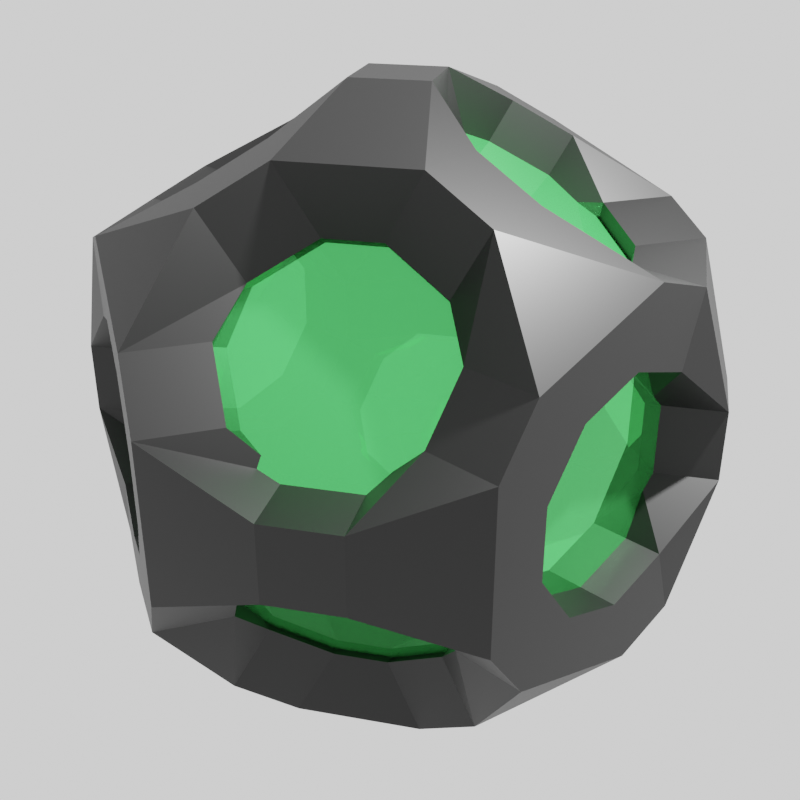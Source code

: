 # Source: dodecahedron.blend  (saved by Blender 2.92.15; exported with 4.5.12 LTS)
import bpy
from mathutils import Matrix  # noqa: F401  (used for matrix-valued properties, if any)

bpy.ops.wm.read_factory_settings(use_empty=True)
scene = bpy.context.scene
scene.name = 'Scene'

# ---- collections
col_collection = bpy.data.collections.new('Collection'); scene.collection.children.link(col_collection)

# ---- materials (node trees are filled in below, after node groups)
mat_material_001 = bpy.data.materials.new('Material.001')
mat_material_002 = bpy.data.materials.new('Material.002')

# ---- material node trees
mat_material_001.use_nodes = True; mat_material_001.node_tree.nodes.clear()
_N = mat_material_001.node_tree.nodes; _L = mat_material_001.node_tree.links
n0 = _N.new('ShaderNodeBsdfPrincipled'); n0.name = 'Principled BSDF'; n0.location = (10, 300)
n0.distribution = 'GGX'
n0.subsurface_method = 'BURLEY'
n0.inputs[0].default_value = (0.0, 0.0, 0.0, 1.0)
n0.inputs[3].default_value = 1.45
n0.inputs[27].default_value = (0.0, 0.0, 0.0, 1.0)
n0.inputs[28].default_value = 1.0
n1 = _N.new('ShaderNodeOutputMaterial'); n1.name = 'Material Output'; n1.location = (300, 300)
_L.new(n0.outputs[0], n1.inputs[0])
n1.is_active_output = True
mat_material_002.use_nodes = True; mat_material_002.node_tree.nodes.clear()
_N = mat_material_002.node_tree.nodes; _L = mat_material_002.node_tree.links
n0 = _N.new('ShaderNodeBsdfPrincipled'); n0.name = 'Principled BSDF'; n0.location = (10, 300)
n0.distribution = 'GGX'
n0.subsurface_method = 'BURLEY'
n0.inputs[0].default_value = (0.1231, 0.8829, 0.2015, 1.0)
n0.inputs[1].default_value = 0.5
n0.inputs[2].default_value = 0.0
n0.inputs[3].default_value = 1.0
n0.inputs[18].default_value = 0.8
n0.inputs[27].default_value = (0.0, 0.0, 0.0, 1.0)
n0.inputs[28].default_value = 1.0
n1 = _N.new('ShaderNodeOutputMaterial'); n1.name = 'Material Output'; n1.location = (300, 300)
_L.new(n0.outputs[0], n1.inputs[0])
n1.is_active_output = True

# ---- world
world_world = bpy.data.worlds.new('World'); scene.world = world_world
world_world.use_nodes = True; world_world.node_tree.nodes.clear()
_N = world_world.node_tree.nodes; _L = world_world.node_tree.links
n0 = _N.new('ShaderNodeOutputWorld'); n0.name = 'World Output'; n0.location = (300, 300)
n1 = _N.new('ShaderNodeBackground'); n1.name = 'Background'; n1.location = (10, 300)
n1.inputs[0].default_value = (1.0, 1.0, 1.0, 1.0)
_L.new(n1.outputs[0], n0.inputs[0])
n0.is_active_output = True
world_world.color = (0.05088, 0.05088, 0.05088)
world_world.use_sun_shadow = False
world_world.sun_shadow_jitter_overblur = 0.0

# ---- cameras
cam_camera = bpy.data.cameras.new('Camera')
cam_camera.clip_end = 100.0
cam_camera.ortho_scale = 7.314

# ---- lights
light_light = bpy.data.lights.new('Light', 'POINT')
light_light.transmission_factor = 0.0
light_light.energy = 1e+04
light_light.shadow_soft_size = 0.1
light_light.shadow_maximum_resolution = 0.006
light_light.use_absolute_resolution = True

# ---- meshes
me_solid = bpy.data.meshes.new('Solid')
me_solid.from_pydata([(1.155, 1.155, 1.155), (1.155, 1.155, -1.155), (1.155, -1.155, 1.155), (1.155, -1.155, -1.155), (-1.155, 1.155, 1.155), (-1.155, 1.155, -1.155), (-1.155, -1.155, 1.155), (-1.155, -1.155, -1.155), (0.7136, 1.868, 0.0), (-0.7136, 1.868, 0.0), (0.7136, -1.868, 0.0), (-0.7136, -1.868, 0.0), (1.868, 0.0, 0.7136), (1.868, 0.0, -0.7136), (-1.868, 0.0, 0.7136), (-1.868, 0.0, -0.7136), (0.0, 0.7136, 1.868), (0.0, -0.7136, 1.868), (0.0, 0.7136, -1.868), (0.0, -0.7136, -1.868)], [(5, 18), (7, 15), (0, 8), (8, 9), (2, 10), (6, 11), (0, 12), (12, 13), (4, 14), (5, 15), (0, 16), (16, 17), (1, 18), (3, 19), (7, 19), (6, 17), (10, 11), (1, 8), (7, 11), (14, 15), (1, 13), (3, 10), (2, 12), (4, 9), (5, 9), (3, 13), (2, 17), (18, 19), (4, 16), (6, 14)], [])
me_solid.materials.append(mat_material_001)
me_solid.use_remesh_fix_poles = True
me_solid.use_remesh_preserve_attributes = False
me_solid.use_mirror_vertex_groups = False
me_solid.update()
me_solid_001 = bpy.data.meshes.new('Solid.001')
me_solid_001.from_pydata([(1.155, 1.155, 1.155), (1.155, 1.155, -1.155), (1.155, -1.155, 1.155), (1.155, -1.155, -1.155), (-1.155, 1.155, 1.155), (-1.155, 1.155, -1.155), (-1.155, -1.155, 1.155), (-1.155, -1.155, -1.155), (0.7136, 1.868, 0.0), (-0.7136, 1.868, 0.0), (0.7136, -1.868, 0.0), (-0.7136, -1.868, 0.0), (1.868, 0.0, 0.7136), (1.868, 0.0, -0.7136), (-1.868, 0.0, 0.7136), (-1.868, 0.0, -0.7136), (0.0, 0.7136, 1.868), (0.0, -0.7136, 1.868), (0.0, 0.7136, -1.868), (0.0, -0.7136, -1.868)], [], [(0, 8, 4, 16), (8, 9, 4), (0, 12, 1, 8), (12, 13, 1), (0, 16, 2, 12), (16, 17, 2), (8, 1, 5, 9), (1, 18, 5), (12, 2, 3, 13), (2, 10, 3), (16, 4, 6, 17), (4, 14, 6), (9, 5, 14, 4), (5, 15, 14), (6, 11, 2, 17), (11, 10, 2), (3, 19, 1, 13), (19, 18, 1), (7, 15, 18, 19), (15, 5, 18), (7, 11, 14, 15), (11, 6, 14), (7, 19, 10, 11), (19, 3, 10)])
me_solid_001.materials.append(mat_material_002)
me_solid_001.use_remesh_fix_poles = True
me_solid_001.use_remesh_preserve_attributes = False
me_solid_001.use_mirror_vertex_groups = False
me_solid_001.update()

# ---- objects
ob_light = bpy.data.objects.new('Light', light_light)
ob_camera = bpy.data.objects.new('Camera', cam_camera)
ob_wireframe = bpy.data.objects.new('Wireframe', me_solid)
ob_solid = bpy.data.objects.new('Solid', me_solid_001)

# ---- transforms, parenting, visibility, modifiers, constraints
ob_light.location = (4.076, 1.005, 5.904)
ob_light.rotation_euler = (0.6503, 0.05522, 1.866)
ob_light.lock_rotations_4d = False
ob_light.empty_display_type = 'ARROWS'
ob_light.color = (0.0, 0.0, 0.0, 0.0)
ob_light.lineart.crease_threshold = 0.0
ob_camera.location = (7.359, -6.926, 4.958)
ob_camera.rotation_euler = (1.109, 0.0, 0.8149)
ob_camera.lock_rotations_4d = False
ob_camera.empty_display_type = 'ARROWS'
ob_camera.color = (0.0, 0.0, 0.0, 0.0)
ob_camera.display_type = 'WIRE'
ob_camera.lineart.crease_threshold = 0.0
ob_wireframe.location = (0.0, 0.0, 0.0)
ob_wireframe.rotation_euler = (0.0, -0.0, 3.718)
ob_wireframe.scale = (1.5, 1.5, 1.5)
ob_wireframe.lineart.crease_threshold = 0.0
_m = ob_wireframe.modifiers.new('Skin', 'SKIN')
_m.use_y_symmetry = True
_m.use_z_symmetry = True
ob_solid.location = (0.0, 0.0, 0.0)
ob_solid.rotation_euler = (0.0, -0.0, 3.718)
ob_solid.scale = (1.5, 1.5, 1.5)
ob_solid.lineart.crease_threshold = 0.0

# ---- collection membership
col_collection.objects.link(ob_light)
col_collection.objects.link(ob_camera)
col_collection.objects.link(ob_wireframe)
col_collection.objects.link(ob_solid)

# ---- scene / render settings (as saved in the file)
scene.camera = ob_camera
scene.frame_start = 1; scene.frame_end = 240; scene.frame_set(142)
scene.render.engine = 'CYCLES'
scene.render.image_settings.file_format = 'FFMPEG'
scene.render.image_settings.color_mode = 'RGB'
scene.render.resolution_x = 1080
scene.render.fps = 30
scene.cycles.use_denoising = False
scene.cycles.samples = 128
scene.cycles.sampling_pattern = 'TABULATED_SOBOL'
scene.cycles.use_adaptive_sampling = False
scene.cycles.use_light_tree = False
scene.view_settings.view_transform = 'Filmic'
bpy.context.view_layer.update()
